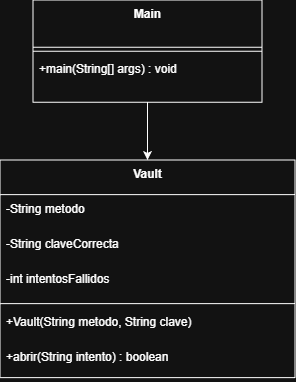

The diagram above was exported from draw.io. Its source (the exported page's mxGraphModel, read from the mxfile embedded in the PNG):
<mxGraphModel dx="621" dy="298" grid="1" gridSize="10" guides="1" tooltips="1" connect="1" arrows="1" fold="1" page="1" pageScale="1" pageWidth="827" pageHeight="1169" math="0" shadow="0">
  <root>
    <mxCell id="0" />
    <mxCell id="1" parent="0" />
    <mxCell id="8AzajTJRWiEzOHt283xn-25" parent="1" style="swimlane;fontStyle=1;align=center;verticalAlign=top;childLayout=stackLayout;horizontal=1;startSize=34.651041666666664;horizontalStack=0;resizeParent=1;resizeParentMax=0;resizeLast=0;collapsible=0;marginBottom=0;" value="Vault" vertex="1">
      <mxGeometry height="217.65104166666666" width="295" x="307" y="180" as="geometry" />
    </mxCell>
    <mxCell id="8AzajTJRWiEzOHt283xn-26" parent="8AzajTJRWiEzOHt283xn-25" style="text;strokeColor=none;fillColor=none;align=left;verticalAlign=top;spacingLeft=4;spacingRight=4;overflow=hidden;rotatable=0;points=[[0,0.5],[1,0.5]];portConstraint=eastwest;" value="-String metodo" vertex="1">
      <mxGeometry height="35" width="295" y="34.651041666666664" as="geometry" />
    </mxCell>
    <mxCell id="8AzajTJRWiEzOHt283xn-27" parent="8AzajTJRWiEzOHt283xn-25" style="text;strokeColor=none;fillColor=none;align=left;verticalAlign=top;spacingLeft=4;spacingRight=4;overflow=hidden;rotatable=0;points=[[0,0.5],[1,0.5]];portConstraint=eastwest;" value="-String claveCorrecta" vertex="1">
      <mxGeometry height="35" width="295" y="69.65104166666666" as="geometry" />
    </mxCell>
    <mxCell id="8AzajTJRWiEzOHt283xn-28" parent="8AzajTJRWiEzOHt283xn-25" style="text;strokeColor=none;fillColor=none;align=left;verticalAlign=top;spacingLeft=4;spacingRight=4;overflow=hidden;rotatable=0;points=[[0,0.5],[1,0.5]];portConstraint=eastwest;" value="-int intentosFallidos" vertex="1">
      <mxGeometry height="35" width="295" y="104.65104166666666" as="geometry" />
    </mxCell>
    <mxCell id="8AzajTJRWiEzOHt283xn-29" parent="8AzajTJRWiEzOHt283xn-25" style="line;strokeWidth=1;fillColor=none;align=left;verticalAlign=middle;spacingTop=-1;spacingLeft=3;spacingRight=3;rotatable=0;labelPosition=right;points=[];portConstraint=eastwest;strokeColor=inherit;" vertex="1">
      <mxGeometry height="8" width="295" y="139.65104166666666" as="geometry" />
    </mxCell>
    <mxCell id="8AzajTJRWiEzOHt283xn-30" parent="8AzajTJRWiEzOHt283xn-25" style="text;strokeColor=none;fillColor=none;align=left;verticalAlign=top;spacingLeft=4;spacingRight=4;overflow=hidden;rotatable=0;points=[[0,0.5],[1,0.5]];portConstraint=eastwest;" value="+Vault(String metodo, String clave)" vertex="1">
      <mxGeometry height="35" width="295" y="147.65104166666666" as="geometry" />
    </mxCell>
    <mxCell id="8AzajTJRWiEzOHt283xn-31" parent="8AzajTJRWiEzOHt283xn-25" style="text;strokeColor=none;fillColor=none;align=left;verticalAlign=top;spacingLeft=4;spacingRight=4;overflow=hidden;rotatable=0;points=[[0,0.5],[1,0.5]];portConstraint=eastwest;" value="+abrir(String intento) : boolean" vertex="1">
      <mxGeometry height="35" width="295" y="182.65104166666666" as="geometry" />
    </mxCell>
    <mxCell id="8AzajTJRWiEzOHt283xn-32" parent="1" style="swimlane;fontStyle=1;align=center;verticalAlign=top;childLayout=stackLayout;horizontal=1;startSize=47.1875;horizontalStack=0;resizeParent=1;resizeParentMax=0;resizeLast=0;collapsible=0;marginBottom=0;" value="Main" vertex="1">
      <mxGeometry height="102.1875" width="229" x="340" y="20" as="geometry" />
    </mxCell>
    <mxCell id="8AzajTJRWiEzOHt283xn-33" parent="8AzajTJRWiEzOHt283xn-32" style="line;strokeWidth=1;fillColor=none;align=left;verticalAlign=middle;spacingTop=-1;spacingLeft=3;spacingRight=3;rotatable=0;labelPosition=right;points=[];portConstraint=eastwest;strokeColor=inherit;" vertex="1">
      <mxGeometry height="8" width="229" y="47.1875" as="geometry" />
    </mxCell>
    <mxCell id="8AzajTJRWiEzOHt283xn-34" parent="8AzajTJRWiEzOHt283xn-32" style="text;strokeColor=none;fillColor=none;align=left;verticalAlign=top;spacingLeft=4;spacingRight=4;overflow=hidden;rotatable=0;points=[[0,0.5],[1,0.5]];portConstraint=eastwest;" value="+main(String[] args) : void" vertex="1">
      <mxGeometry height="47" width="229" y="55.1875" as="geometry" />
    </mxCell>
    <mxCell id="8AzajTJRWiEzOHt283xn-35" edge="1" parent="1" source="8AzajTJRWiEzOHt283xn-34" style="endArrow=classic;html=1;rounded=0;entryX=0.5;entryY=0;entryDx=0;entryDy=0;exitX=0.5;exitY=0.999;exitDx=0;exitDy=0;exitPerimeter=0;" target="8AzajTJRWiEzOHt283xn-25" value="">
      <mxGeometry height="50" relative="1" width="50" as="geometry">
        <mxPoint x="455" y="130" as="sourcePoint" />
        <mxPoint x="490" y="170" as="targetPoint" />
      </mxGeometry>
    </mxCell>
  </root>
</mxGraphModel>